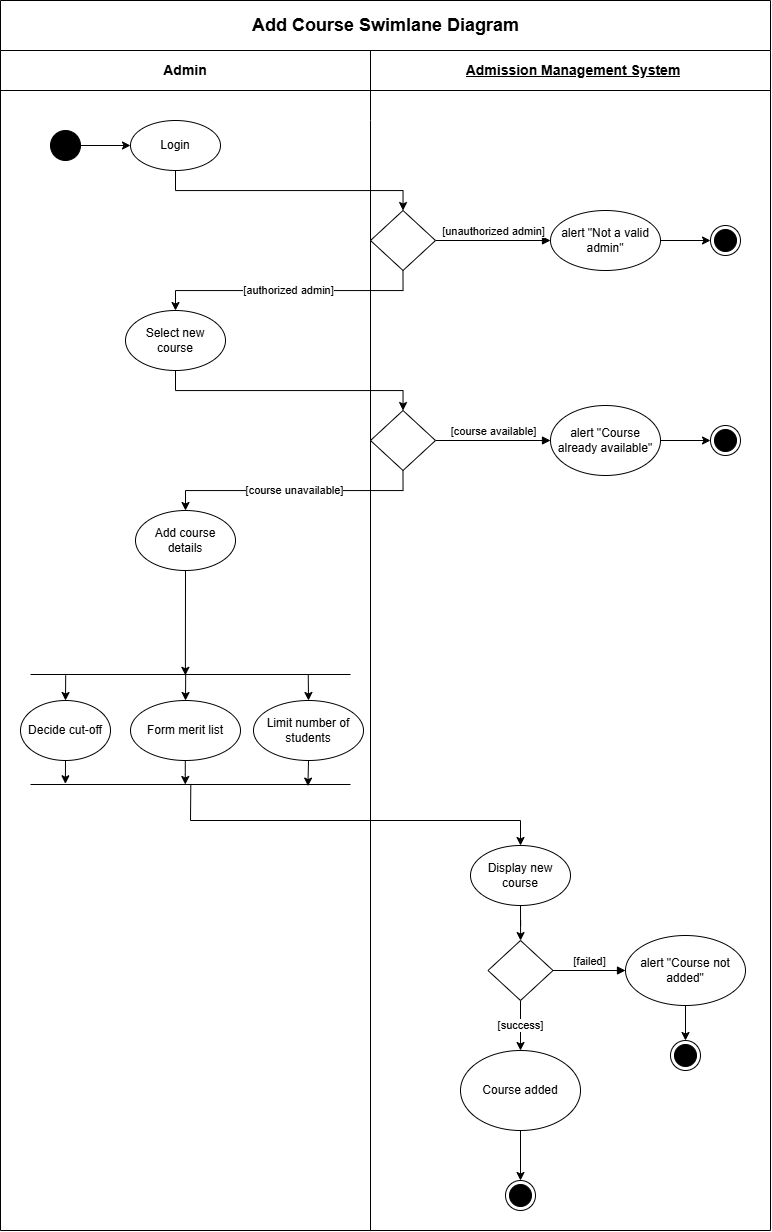

The diagram above was exported from draw.io. Its source (the exported page's mxGraphModel, read from the mxfile embedded in the PNG):
<mxGraphModel dx="1235" dy="1755" grid="1" gridSize="10" guides="1" tooltips="1" connect="1" arrows="1" fold="1" page="1" pageScale="1" pageWidth="850" pageHeight="1100" math="0" shadow="0">
  <root>
    <mxCell id="0" />
    <mxCell id="1" parent="0" />
    <mxCell id="E5jtOsamt_lcKwOBfBXo-98" value="Add Course Swimlane Diagram" style="shape=table;startSize=50;container=1;collapsible=1;childLayout=tableLayout;fixedRows=1;rowLines=0;fontStyle=1;align=center;resizeLast=1;html=1;fontSize=18;" vertex="1" parent="1">
      <mxGeometry x="40" y="-660" width="770" height="1230" as="geometry">
        <mxRectangle x="250" y="50" width="70" height="30" as="alternateBounds" />
      </mxGeometry>
    </mxCell>
    <mxCell id="E5jtOsamt_lcKwOBfBXo-99" value="" style="shape=tableRow;horizontal=0;startSize=0;swimlaneHead=0;swimlaneBody=0;fillColor=none;collapsible=0;dropTarget=0;points=[[0,0.5],[1,0.5]];portConstraint=eastwest;top=0;left=0;right=0;bottom=1;" vertex="1" parent="E5jtOsamt_lcKwOBfBXo-98">
      <mxGeometry y="50" width="770" height="40" as="geometry" />
    </mxCell>
    <mxCell id="E5jtOsamt_lcKwOBfBXo-100" value="Admin" style="shape=partialRectangle;connectable=0;fillColor=none;top=0;left=0;bottom=0;right=0;fontStyle=1;overflow=hidden;whiteSpace=wrap;html=1;fontSize=14;" vertex="1" parent="E5jtOsamt_lcKwOBfBXo-99">
      <mxGeometry width="370" height="40" as="geometry">
        <mxRectangle width="370" height="40" as="alternateBounds" />
      </mxGeometry>
    </mxCell>
    <mxCell id="E5jtOsamt_lcKwOBfBXo-101" value="Admission Management System" style="shape=partialRectangle;connectable=0;fillColor=none;top=0;left=0;bottom=0;right=0;align=center;spacingLeft=6;fontStyle=5;overflow=hidden;whiteSpace=wrap;html=1;fontSize=14;" vertex="1" parent="E5jtOsamt_lcKwOBfBXo-99">
      <mxGeometry x="370" width="400" height="40" as="geometry">
        <mxRectangle width="400" height="40" as="alternateBounds" />
      </mxGeometry>
    </mxCell>
    <mxCell id="E5jtOsamt_lcKwOBfBXo-102" value="" style="shape=tableRow;horizontal=0;startSize=0;swimlaneHead=0;swimlaneBody=0;fillColor=none;collapsible=0;dropTarget=0;points=[[0,0.5],[1,0.5]];portConstraint=eastwest;top=0;left=0;right=0;bottom=0;" vertex="1" parent="E5jtOsamt_lcKwOBfBXo-98">
      <mxGeometry y="90" width="770" height="30" as="geometry" />
    </mxCell>
    <mxCell id="E5jtOsamt_lcKwOBfBXo-103" value="" style="shape=partialRectangle;connectable=0;fillColor=none;top=0;left=0;bottom=0;right=0;editable=1;overflow=hidden;whiteSpace=wrap;html=1;" vertex="1" parent="E5jtOsamt_lcKwOBfBXo-102">
      <mxGeometry width="370" height="30" as="geometry">
        <mxRectangle width="370" height="30" as="alternateBounds" />
      </mxGeometry>
    </mxCell>
    <mxCell id="E5jtOsamt_lcKwOBfBXo-104" value="" style="shape=partialRectangle;connectable=0;fillColor=none;top=0;left=0;bottom=0;right=0;align=left;spacingLeft=6;overflow=hidden;whiteSpace=wrap;html=1;" vertex="1" parent="E5jtOsamt_lcKwOBfBXo-102">
      <mxGeometry x="370" width="400" height="30" as="geometry">
        <mxRectangle width="400" height="30" as="alternateBounds" />
      </mxGeometry>
    </mxCell>
    <mxCell id="E5jtOsamt_lcKwOBfBXo-105" value="" style="shape=tableRow;horizontal=0;startSize=0;swimlaneHead=0;swimlaneBody=0;fillColor=none;collapsible=0;dropTarget=0;points=[[0,0.5],[1,0.5]];portConstraint=eastwest;top=0;left=0;right=0;bottom=0;" vertex="1" parent="E5jtOsamt_lcKwOBfBXo-98">
      <mxGeometry y="120" width="770" height="1110" as="geometry" />
    </mxCell>
    <mxCell id="E5jtOsamt_lcKwOBfBXo-106" value="" style="shape=partialRectangle;connectable=0;fillColor=none;top=0;left=0;bottom=0;right=0;editable=1;overflow=hidden;whiteSpace=wrap;html=1;" vertex="1" parent="E5jtOsamt_lcKwOBfBXo-105">
      <mxGeometry width="370" height="1110" as="geometry">
        <mxRectangle width="370" height="1110" as="alternateBounds" />
      </mxGeometry>
    </mxCell>
    <mxCell id="E5jtOsamt_lcKwOBfBXo-107" value="" style="shape=partialRectangle;connectable=0;fillColor=none;top=0;left=0;bottom=0;right=0;align=left;spacingLeft=6;overflow=hidden;whiteSpace=wrap;html=1;" vertex="1" parent="E5jtOsamt_lcKwOBfBXo-105">
      <mxGeometry x="370" width="400" height="1110" as="geometry">
        <mxRectangle width="400" height="1110" as="alternateBounds" />
      </mxGeometry>
    </mxCell>
    <mxCell id="E5jtOsamt_lcKwOBfBXo-196" value="" style="edgeStyle=orthogonalEdgeStyle;rounded=0;orthogonalLoop=1;jettySize=auto;html=1;" edge="1" parent="1" source="E5jtOsamt_lcKwOBfBXo-154" target="E5jtOsamt_lcKwOBfBXo-156">
      <mxGeometry relative="1" as="geometry" />
    </mxCell>
    <mxCell id="E5jtOsamt_lcKwOBfBXo-154" value="" style="ellipse;fillColor=strokeColor;html=1;" vertex="1" parent="1">
      <mxGeometry x="90" y="-530" width="30" height="30" as="geometry" />
    </mxCell>
    <mxCell id="E5jtOsamt_lcKwOBfBXo-155" value="" style="edgeStyle=orthogonalEdgeStyle;rounded=0;orthogonalLoop=1;jettySize=auto;html=1;exitX=0.5;exitY=1;exitDx=0;exitDy=0;" edge="1" parent="1" source="E5jtOsamt_lcKwOBfBXo-156" target="E5jtOsamt_lcKwOBfBXo-158">
      <mxGeometry relative="1" as="geometry" />
    </mxCell>
    <mxCell id="E5jtOsamt_lcKwOBfBXo-156" value="Login" style="ellipse;whiteSpace=wrap;html=1;" vertex="1" parent="1">
      <mxGeometry x="170" y="-540" width="90" height="50" as="geometry" />
    </mxCell>
    <mxCell id="E5jtOsamt_lcKwOBfBXo-157" value="[authorized admin]" style="edgeStyle=orthogonalEdgeStyle;rounded=0;orthogonalLoop=1;jettySize=auto;html=1;exitX=0.5;exitY=1;exitDx=0;exitDy=0;entryX=0.5;entryY=0;entryDx=0;entryDy=0;" edge="1" parent="1" source="E5jtOsamt_lcKwOBfBXo-158" target="E5jtOsamt_lcKwOBfBXo-160">
      <mxGeometry relative="1" as="geometry" />
    </mxCell>
    <mxCell id="E5jtOsamt_lcKwOBfBXo-158" value="" style="rhombus;whiteSpace=wrap;html=1;" vertex="1" parent="1">
      <mxGeometry x="410" y="-450" width="65" height="60" as="geometry" />
    </mxCell>
    <mxCell id="E5jtOsamt_lcKwOBfBXo-159" value="" style="edgeStyle=orthogonalEdgeStyle;rounded=0;orthogonalLoop=1;jettySize=auto;html=1;exitX=0.5;exitY=1;exitDx=0;exitDy=0;" edge="1" parent="1" source="E5jtOsamt_lcKwOBfBXo-160" target="E5jtOsamt_lcKwOBfBXo-162">
      <mxGeometry relative="1" as="geometry" />
    </mxCell>
    <mxCell id="E5jtOsamt_lcKwOBfBXo-160" value="Select new course" style="ellipse;whiteSpace=wrap;html=1;" vertex="1" parent="1">
      <mxGeometry x="165" y="-350" width="100" height="60" as="geometry" />
    </mxCell>
    <mxCell id="E5jtOsamt_lcKwOBfBXo-161" value="[course unavailable]" style="edgeStyle=orthogonalEdgeStyle;rounded=0;orthogonalLoop=1;jettySize=auto;html=1;exitX=0.5;exitY=1;exitDx=0;exitDy=0;" edge="1" parent="1" source="E5jtOsamt_lcKwOBfBXo-162" target="E5jtOsamt_lcKwOBfBXo-165">
      <mxGeometry relative="1" as="geometry" />
    </mxCell>
    <mxCell id="E5jtOsamt_lcKwOBfBXo-162" value="" style="rhombus;whiteSpace=wrap;html=1;" vertex="1" parent="1">
      <mxGeometry x="410" y="-250" width="65" height="60" as="geometry" />
    </mxCell>
    <mxCell id="E5jtOsamt_lcKwOBfBXo-163" value="" style="edgeStyle=orthogonalEdgeStyle;rounded=0;orthogonalLoop=1;jettySize=auto;html=1;" edge="1" parent="1" source="E5jtOsamt_lcKwOBfBXo-164" target="E5jtOsamt_lcKwOBfBXo-194">
      <mxGeometry relative="1" as="geometry" />
    </mxCell>
    <mxCell id="E5jtOsamt_lcKwOBfBXo-164" value="alert &quot;Course already available&quot;" style="ellipse;whiteSpace=wrap;html=1;" vertex="1" parent="1">
      <mxGeometry x="590" y="-255" width="110" height="70" as="geometry" />
    </mxCell>
    <mxCell id="E5jtOsamt_lcKwOBfBXo-165" value="Add course details" style="ellipse;whiteSpace=wrap;html=1;" vertex="1" parent="1">
      <mxGeometry x="175" y="-150" width="100" height="60" as="geometry" />
    </mxCell>
    <mxCell id="E5jtOsamt_lcKwOBfBXo-166" value="Decide cut-off" style="ellipse;whiteSpace=wrap;html=1;" vertex="1" parent="1">
      <mxGeometry x="60" y="40" width="90" height="60" as="geometry" />
    </mxCell>
    <mxCell id="E5jtOsamt_lcKwOBfBXo-167" value="alert &quot;Not a valid admin&quot;" style="ellipse;whiteSpace=wrap;html=1;" vertex="1" parent="1">
      <mxGeometry x="590" y="-450" width="110" height="60" as="geometry" />
    </mxCell>
    <mxCell id="E5jtOsamt_lcKwOBfBXo-168" value="Form merit list" style="ellipse;whiteSpace=wrap;html=1;" vertex="1" parent="1">
      <mxGeometry x="170" y="40" width="110" height="60" as="geometry" />
    </mxCell>
    <mxCell id="E5jtOsamt_lcKwOBfBXo-169" value="Limit number of students" style="ellipse;whiteSpace=wrap;html=1;" vertex="1" parent="1">
      <mxGeometry x="293" y="40" width="110" height="60" as="geometry" />
    </mxCell>
    <mxCell id="E5jtOsamt_lcKwOBfBXo-170" value="" style="edgeStyle=orthogonalEdgeStyle;rounded=0;orthogonalLoop=1;jettySize=auto;html=1;" edge="1" parent="1" source="E5jtOsamt_lcKwOBfBXo-171" target="E5jtOsamt_lcKwOBfBXo-173">
      <mxGeometry relative="1" as="geometry" />
    </mxCell>
    <mxCell id="E5jtOsamt_lcKwOBfBXo-171" value="Display new course" style="ellipse;whiteSpace=wrap;html=1;" vertex="1" parent="1">
      <mxGeometry x="510" y="185" width="100" height="60" as="geometry" />
    </mxCell>
    <mxCell id="E5jtOsamt_lcKwOBfBXo-172" value="[success]" style="edgeStyle=orthogonalEdgeStyle;rounded=0;orthogonalLoop=1;jettySize=auto;html=1;" edge="1" parent="1" source="E5jtOsamt_lcKwOBfBXo-173" target="E5jtOsamt_lcKwOBfBXo-176">
      <mxGeometry relative="1" as="geometry" />
    </mxCell>
    <mxCell id="E5jtOsamt_lcKwOBfBXo-173" value="" style="rhombus;whiteSpace=wrap;html=1;" vertex="1" parent="1">
      <mxGeometry x="527.5" y="280" width="65" height="60" as="geometry" />
    </mxCell>
    <mxCell id="E5jtOsamt_lcKwOBfBXo-174" value="" style="edgeStyle=orthogonalEdgeStyle;rounded=0;orthogonalLoop=1;jettySize=auto;html=1;" edge="1" parent="1" source="E5jtOsamt_lcKwOBfBXo-175" target="E5jtOsamt_lcKwOBfBXo-195">
      <mxGeometry relative="1" as="geometry" />
    </mxCell>
    <mxCell id="E5jtOsamt_lcKwOBfBXo-175" value="alert &quot;Course not added&quot;" style="ellipse;whiteSpace=wrap;html=1;" vertex="1" parent="1">
      <mxGeometry x="665" y="275" width="120" height="70" as="geometry" />
    </mxCell>
    <mxCell id="E5jtOsamt_lcKwOBfBXo-176" value="Course added" style="ellipse;whiteSpace=wrap;html=1;" vertex="1" parent="1">
      <mxGeometry x="500" y="390" width="120" height="80" as="geometry" />
    </mxCell>
    <mxCell id="E5jtOsamt_lcKwOBfBXo-178" value="[unauthorized admin]" style="html=1;verticalAlign=bottom;endArrow=block;curved=0;rounded=0;exitX=1;exitY=0.5;exitDx=0;exitDy=0;entryX=0;entryY=0.5;entryDx=0;entryDy=0;" edge="1" parent="1" source="E5jtOsamt_lcKwOBfBXo-158" target="E5jtOsamt_lcKwOBfBXo-167">
      <mxGeometry width="80" relative="1" as="geometry">
        <mxPoint x="400" y="-220" as="sourcePoint" />
        <mxPoint x="480" y="-220" as="targetPoint" />
      </mxGeometry>
    </mxCell>
    <mxCell id="E5jtOsamt_lcKwOBfBXo-179" value="[course available]" style="html=1;verticalAlign=bottom;endArrow=block;curved=0;rounded=0;entryX=0;entryY=0.5;entryDx=0;entryDy=0;exitX=1;exitY=0.5;exitDx=0;exitDy=0;" edge="1" parent="1" source="E5jtOsamt_lcKwOBfBXo-162" target="E5jtOsamt_lcKwOBfBXo-164">
      <mxGeometry width="80" relative="1" as="geometry">
        <mxPoint x="400" y="-100" as="sourcePoint" />
        <mxPoint x="480" y="-100" as="targetPoint" />
      </mxGeometry>
    </mxCell>
    <mxCell id="E5jtOsamt_lcKwOBfBXo-180" value="" style="endArrow=classic;html=1;rounded=0;exitX=0.5;exitY=1;exitDx=0;exitDy=0;entryX=0.484;entryY=0.606;entryDx=0;entryDy=0;entryPerimeter=0;" edge="1" parent="1" source="E5jtOsamt_lcKwOBfBXo-165" target="E5jtOsamt_lcKwOBfBXo-181">
      <mxGeometry width="50" height="50" relative="1" as="geometry">
        <mxPoint x="410" y="50" as="sourcePoint" />
        <mxPoint x="435" y="10" as="targetPoint" />
      </mxGeometry>
    </mxCell>
    <mxCell id="E5jtOsamt_lcKwOBfBXo-181" value="" style="line;strokeWidth=1;fillColor=none;align=left;verticalAlign=middle;spacingTop=-1;spacingLeft=3;spacingRight=3;rotatable=0;labelPosition=right;points=[];portConstraint=eastwest;strokeColor=inherit;" vertex="1" parent="1">
      <mxGeometry x="70" y="10" width="320" height="8" as="geometry" />
    </mxCell>
    <mxCell id="E5jtOsamt_lcKwOBfBXo-182" value="" style="endArrow=classic;html=1;rounded=0;exitX=0.485;exitY=0.514;exitDx=0;exitDy=0;exitPerimeter=0;entryX=0.5;entryY=0;entryDx=0;entryDy=0;" edge="1" parent="1" source="E5jtOsamt_lcKwOBfBXo-181" target="E5jtOsamt_lcKwOBfBXo-168">
      <mxGeometry width="50" height="50" relative="1" as="geometry">
        <mxPoint x="420" y="60" as="sourcePoint" />
        <mxPoint x="470" y="10" as="targetPoint" />
      </mxGeometry>
    </mxCell>
    <mxCell id="E5jtOsamt_lcKwOBfBXo-183" value="" style="endArrow=classic;html=1;rounded=0;exitX=0.11;exitY=0.606;exitDx=0;exitDy=0;exitPerimeter=0;entryX=0.5;entryY=0;entryDx=0;entryDy=0;" edge="1" parent="1" source="E5jtOsamt_lcKwOBfBXo-181" target="E5jtOsamt_lcKwOBfBXo-166">
      <mxGeometry width="50" height="50" relative="1" as="geometry">
        <mxPoint x="445" y="24" as="sourcePoint" />
        <mxPoint x="445" y="50" as="targetPoint" />
      </mxGeometry>
    </mxCell>
    <mxCell id="E5jtOsamt_lcKwOBfBXo-185" value="" style="line;strokeWidth=1;fillColor=none;align=left;verticalAlign=middle;spacingTop=-1;spacingLeft=3;spacingRight=3;rotatable=0;labelPosition=right;points=[];portConstraint=eastwest;strokeColor=inherit;" vertex="1" parent="1">
      <mxGeometry x="70" y="120" width="320" height="8" as="geometry" />
    </mxCell>
    <mxCell id="E5jtOsamt_lcKwOBfBXo-186" value="" style="endArrow=classic;html=1;rounded=0;exitX=0.5;exitY=1;exitDx=0;exitDy=0;entryX=0.109;entryY=0.409;entryDx=0;entryDy=0;entryPerimeter=0;" edge="1" parent="1" source="E5jtOsamt_lcKwOBfBXo-166" target="E5jtOsamt_lcKwOBfBXo-185">
      <mxGeometry width="50" height="50" relative="1" as="geometry">
        <mxPoint x="230" y="130" as="sourcePoint" />
        <mxPoint x="105" y="120" as="targetPoint" />
      </mxGeometry>
    </mxCell>
    <mxCell id="E5jtOsamt_lcKwOBfBXo-187" value="" style="endArrow=classic;html=1;rounded=0;exitX=0.5;exitY=1;exitDx=0;exitDy=0;entryX=0.063;entryY=0.456;entryDx=0;entryDy=0;entryPerimeter=0;" edge="1" parent="1">
      <mxGeometry width="50" height="50" relative="1" as="geometry">
        <mxPoint x="224.78" y="100" as="sourcePoint" />
        <mxPoint x="224.78" y="124" as="targetPoint" />
        <Array as="points">
          <mxPoint x="224.78" y="114" />
        </Array>
      </mxGeometry>
    </mxCell>
    <mxCell id="E5jtOsamt_lcKwOBfBXo-189" value="" style="endArrow=classic;html=1;rounded=0;entryX=0.5;entryY=0;entryDx=0;entryDy=0;exitX=0.501;exitY=0.488;exitDx=0;exitDy=0;exitPerimeter=0;" edge="1" parent="1" source="E5jtOsamt_lcKwOBfBXo-185" target="E5jtOsamt_lcKwOBfBXo-171">
      <mxGeometry width="50" height="50" relative="1" as="geometry">
        <mxPoint x="380" y="170" as="sourcePoint" />
        <mxPoint x="430" y="120" as="targetPoint" />
        <Array as="points">
          <mxPoint x="230" y="160" />
          <mxPoint x="560" y="160" />
        </Array>
      </mxGeometry>
    </mxCell>
    <mxCell id="E5jtOsamt_lcKwOBfBXo-190" value="" style="ellipse;html=1;shape=endState;fillColor=strokeColor;" vertex="1" parent="1">
      <mxGeometry x="545" y="520" width="30" height="30" as="geometry" />
    </mxCell>
    <mxCell id="E5jtOsamt_lcKwOBfBXo-191" value="" style="endArrow=classic;html=1;rounded=0;exitX=0.5;exitY=1;exitDx=0;exitDy=0;entryX=0.5;entryY=0;entryDx=0;entryDy=0;" edge="1" parent="1" source="E5jtOsamt_lcKwOBfBXo-176" target="E5jtOsamt_lcKwOBfBXo-190">
      <mxGeometry width="50" height="50" relative="1" as="geometry">
        <mxPoint x="280" y="260" as="sourcePoint" />
        <mxPoint x="330" y="210" as="targetPoint" />
      </mxGeometry>
    </mxCell>
    <mxCell id="E5jtOsamt_lcKwOBfBXo-192" value="[failed]" style="html=1;verticalAlign=bottom;endArrow=block;curved=0;rounded=0;entryX=0;entryY=0.5;entryDx=0;entryDy=0;exitX=1;exitY=0.5;exitDx=0;exitDy=0;" edge="1" parent="1" source="E5jtOsamt_lcKwOBfBXo-173" target="E5jtOsamt_lcKwOBfBXo-175">
      <mxGeometry width="80" relative="1" as="geometry">
        <mxPoint x="270" y="50" as="sourcePoint" />
        <mxPoint x="350" y="50" as="targetPoint" />
      </mxGeometry>
    </mxCell>
    <mxCell id="E5jtOsamt_lcKwOBfBXo-194" value="" style="ellipse;html=1;shape=endState;fillColor=strokeColor;" vertex="1" parent="1">
      <mxGeometry x="750" y="-235" width="30" height="30" as="geometry" />
    </mxCell>
    <mxCell id="E5jtOsamt_lcKwOBfBXo-195" value="" style="ellipse;html=1;shape=endState;fillColor=strokeColor;" vertex="1" parent="1">
      <mxGeometry x="710" y="380" width="30" height="30" as="geometry" />
    </mxCell>
    <mxCell id="E5jtOsamt_lcKwOBfBXo-197" value="" style="edgeStyle=orthogonalEdgeStyle;rounded=0;orthogonalLoop=1;jettySize=auto;html=1;exitX=1;exitY=0.5;exitDx=0;exitDy=0;" edge="1" parent="1" target="E5jtOsamt_lcKwOBfBXo-198" source="E5jtOsamt_lcKwOBfBXo-167">
      <mxGeometry relative="1" as="geometry">
        <mxPoint x="735" y="-460" as="sourcePoint" />
      </mxGeometry>
    </mxCell>
    <mxCell id="E5jtOsamt_lcKwOBfBXo-198" value="" style="ellipse;html=1;shape=endState;fillColor=strokeColor;" vertex="1" parent="1">
      <mxGeometry x="750" y="-435" width="30" height="30" as="geometry" />
    </mxCell>
    <mxCell id="E5jtOsamt_lcKwOBfBXo-199" value="" style="endArrow=classic;html=1;rounded=0;exitX=0.868;exitY=0.543;exitDx=0;exitDy=0;exitPerimeter=0;entryX=0.5;entryY=0;entryDx=0;entryDy=0;" edge="1" parent="1" source="E5jtOsamt_lcKwOBfBXo-181" target="E5jtOsamt_lcKwOBfBXo-169">
      <mxGeometry width="50" height="50" relative="1" as="geometry">
        <mxPoint x="330" y="120" as="sourcePoint" />
        <mxPoint x="380" y="70" as="targetPoint" />
      </mxGeometry>
    </mxCell>
    <mxCell id="E5jtOsamt_lcKwOBfBXo-201" value="" style="endArrow=classic;html=1;rounded=0;exitX=0.5;exitY=1;exitDx=0;exitDy=0;entryX=0.867;entryY=0.7;entryDx=0;entryDy=0;entryPerimeter=0;" edge="1" parent="1" source="E5jtOsamt_lcKwOBfBXo-169" target="E5jtOsamt_lcKwOBfBXo-185">
      <mxGeometry width="50" height="50" relative="1" as="geometry">
        <mxPoint x="300" y="120" as="sourcePoint" />
        <mxPoint x="350" y="122" as="targetPoint" />
      </mxGeometry>
    </mxCell>
  </root>
</mxGraphModel>